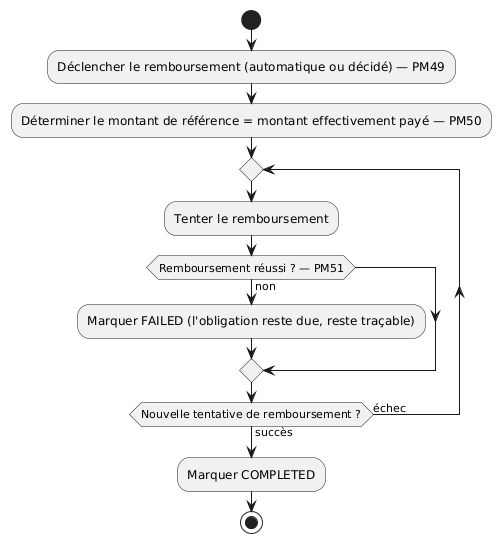

The diagram above was rendered by PlantUML. Its source (embedded in the PNG):
@startuml act-06-remboursement
skinparam ArrowFontSize 11
|Eventix (Refund)|
start
:Déclencher le remboursement (automatique ou décidé) — PM49;
:Déterminer le montant de référence = montant effectivement payé — PM50;
repeat
  :Tenter le remboursement;
  if (Remboursement réussi ? — PM51) then (non)
    :Marquer FAILED (l'obligation reste due, reste traçable);
  endif
repeat while (Nouvelle tentative de remboursement ?) is (échec) not (succès)
:Marquer COMPLETED;
stop
@enduml